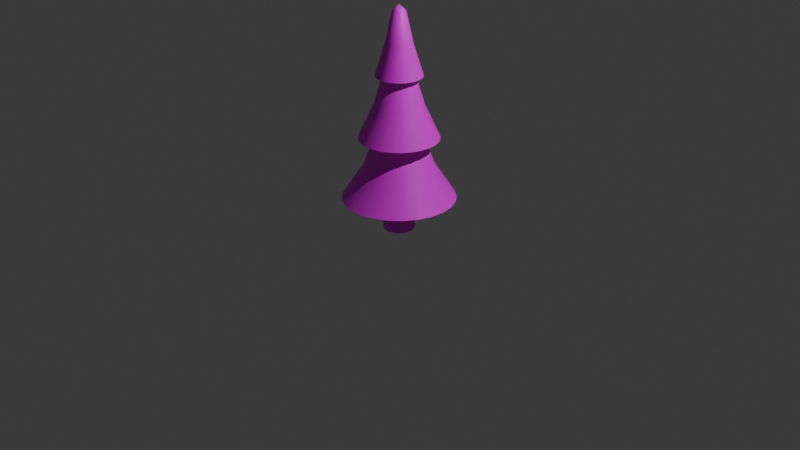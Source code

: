 # Source: tree_1.blend  (saved by Blender 4.5.90; exported with 4.5.12 LTS)
import bpy
from mathutils import Matrix  # noqa: F401  (used for matrix-valued properties, if any)

bpy.ops.wm.read_factory_settings(use_empty=True)
scene = bpy.context.scene
scene.name = 'Scene'

# ---- collections
col_collection = bpy.data.collections.new('Collection'); scene.collection.children.link(col_collection)

# ---- images (referenced by path relative to the original .blend; pixels are not part of the script)
import os
ASSET_DIR = os.environ.get("B2B_ASSET_DIR", "")  # directory of the original .blend (textures are referenced by path, not embedded)
HERE = os.path.dirname(os.path.abspath(__file__))  # packed textures are extracted next to this script under _unpacked/

def load_image(name, relpath, width, height, colorspace="sRGB"):
    """Load a texture the original file referenced (path relative to the .blend, or extracted next to this script)."""
    p = next((c for c in (os.path.join(HERE, relpath), os.path.join(ASSET_DIR, relpath)) if relpath and os.path.exists(c)), "")
    if p:
        img = bpy.data.images.load(p, check_existing=True)
        img.name = name
    else:  # same state as the original file: an image datablock whose file is absent (Cycles renders it pink)
        img = bpy.data.images.new(name, width, height)
        img.source = "FILE"
        img.filepath = "//" + (relpath or name)
    img.colorspace_settings.name = colorspace
    return img
img_colormap_png = load_image('colormap.png', 'colormap.png', 1024, 1024, 'sRGB')

# ---- materials (node trees are filled in below, after node groups)
mat_base = bpy.data.materials.new('Base')
mat_base.alpha_threshold = 0.0
mat_base.roughness = 0.5
mat_base.line_color = (0.0, 0.0, 0.0, 1.0)

# ---- node groups
ng_smooth_by_angle = bpy.data.node_groups.new('Smooth by Angle', 'GeometryNodeTree')
_s = ng_smooth_by_angle.interface.new_socket(name='Mesh', in_out='OUTPUT', socket_type='NodeSocketGeometry')
_s = ng_smooth_by_angle.interface.new_socket(name='Mesh', in_out='INPUT', socket_type='NodeSocketGeometry')
_s = ng_smooth_by_angle.interface.new_socket(name='Angle', in_out='INPUT', socket_type='NodeSocketFloat')
_s.subtype = 'ANGLE'
_s.default_value = 0.5236
_s.min_value = 0.0
_s.max_value = 3.142
_s.description = 'Maximum face angle for smooth edges'
_s = ng_smooth_by_angle.interface.new_socket(name='Ignore Sharpness', in_out='INPUT', socket_type='NodeSocketBool')
_s.force_non_field = True
ng_smooth_by_angle.description = 'Set the sharpness of mesh edges based on the angle between the neighboring faces'
ng_smooth_by_angle.is_modifier = True
_N = ng_smooth_by_angle.nodes; _L = ng_smooth_by_angle.links
n0 = _N.new('GeometryNodeSetShadeSmooth'); n0.name = 'Set Shade Smooth'; n0.location = (120, -80)
n0.domain = 'EDGE'
n1 = _N.new('GeometryNodeSetShadeSmooth'); n1.name = 'Set Shade Smooth.001'; n1.location = (300, -80)
n2 = _N.new('NodeGroupOutput'); n2.name = 'Group Output'; n2.location = (480, -80)
n3 = _N.new('GeometryNodeInputMeshEdgeAngle'); n3.name = 'Edge Angle'; n3.location = (-440, -240)
n4 = _N.new('NodeGroupInput'); n4.name = 'Group Input'; n4.location = (-80, -80)
n5 = _N.new('GeometryNodeInputEdgeSmooth'); n5.name = 'Is Edge Smooth'; n5.location = (-260, -120)
n6 = _N.new('GeometryNodeInputShadeSmooth'); n6.name = 'Is Shade Smooth'; n6.location = (-440, -397)
n7 = _N.new('FunctionNodeCompare'); n7.name = 'Compare'; n7.location = (-260, -260)
n7.operation = 'LESS_EQUAL'
n7.inputs[6].default_value = (0.0, 0.0, 0.0, 0.0)
n7.inputs[7].default_value = (0.0, 0.0, 0.0, 0.0)
n8 = _N.new('FunctionNodeBooleanMath'); n8.name = 'Boolean Math.001'; n8.location = (-80, -260)
n9 = _N.new('NodeGroupInput'); n9.name = 'Group Input.001'; n9.location = (-440, -329)
n10 = _N.new('NodeGroupInput'); n10.name = 'Group Input.002'; n10.location = (-259, -189)
n11 = _N.new('FunctionNodeBooleanMath'); n11.name = 'Boolean Math'; n11.location = (-80, -149)
n11.operation = 'OR'
n12 = _N.new('FunctionNodeBooleanMath'); n12.name = 'Boolean Math.002'; n12.location = (-260, -380)
n12.operation = 'OR'
n13 = _N.new('NodeGroupInput'); n13.name = 'Group Input.003'; n13.location = (-440, -460)
_L.new(n3.outputs[0], n7.inputs[0])
_L.new(n1.outputs[0], n2.inputs[0])
_L.new(n9.outputs[1], n7.inputs[1])
_L.new(n7.outputs[0], n8.inputs[0])
_L.new(n4.outputs[0], n0.inputs[0])
_L.new(n0.outputs[0], n1.inputs[0])
_L.new(n8.outputs[0], n0.inputs[2])
_L.new(n10.outputs[2], n11.inputs[1])
_L.new(n5.outputs[0], n11.inputs[0])
_L.new(n11.outputs[0], n0.inputs[1])
_L.new(n13.outputs[2], n12.inputs[1])
_L.new(n6.outputs[0], n12.inputs[0])
_L.new(n12.outputs[0], n8.inputs[1])
n2.is_active_output = True

# ---- material node trees
mat_base.use_nodes = True; mat_base.node_tree.nodes.clear()
_N = mat_base.node_tree.nodes; _L = mat_base.node_tree.links
n0 = _N.new('ShaderNodeOutputMaterial'); n0.name = 'Material Output'; n0.location = (377, 101)
n1 = _N.new('ShaderNodeBsdfPrincipled'); n1.name = 'Principled BSDF'; n1.location = (80, 110)
n1.inputs[3].default_value = 1.45
n2 = _N.new('ShaderNodeTexImage'); n2.name = 'Image Texture'; n2.location = (-314, 122)
n2.image = img_colormap_png
_L.new(n1.outputs[0], n0.inputs[0])
_L.new(n2.outputs[0], n1.inputs[0])
n0.is_active_output = True

# ---- world
world_world = bpy.data.worlds.new('World'); scene.world = world_world
world_world.use_nodes = True; world_world.node_tree.nodes.clear()
_N = world_world.node_tree.nodes; _L = world_world.node_tree.links
n0 = _N.new('ShaderNodeOutputWorld'); n0.name = 'World Output'; n0.location = (200, 100)
n1 = _N.new('ShaderNodeBackground'); n1.name = 'Background'; n1.location = (-200, 100)
n1.inputs[0].default_value = (0.05088, 0.05088, 0.05088, 1.0)
_L.new(n1.outputs[0], n0.inputs[0])
n0.is_active_output = True
world_world.color = (0.05088, 0.05088, 0.05088)
world_world.sun_shadow_jitter_overblur = 0.0

# ---- cameras
cam_camera = bpy.data.cameras.new('Camera')
cam_camera.clip_end = 100.0
cam_camera.ortho_scale = 7.314

# ---- lights
light_light = bpy.data.lights.new('Light', 'POINT')
light_light.energy = 1000.0
light_light.shadow_soft_size = 0.1

# ---- meshes
me_cone = bpy.data.meshes.new('Cone')
me_cone.from_pydata([(-5.08e-09, 0.578, 0.2559), (0.1437, 0.5598, 0.2559), (0.2784, 0.5065, 0.2559), (0.3956, 0.4213, 0.2559), (0.488, 0.3097, 0.2559), (0.5497, 0.1786, 0.2559), (0.5768, 0.03629, 0.2559), (0.5677, -0.1083, 0.2559), (0.5229, -0.2461, 0.2559), (0.4453, -0.3684, 0.2559), (0.3397, -0.4676, 0.2559), (0.2128, -0.5374, 0.2559), (0.07244, -0.5734, 0.2559), (-0.07244, -0.5734, 0.2559), (-0.2128, -0.5374, 0.2559), (-0.3397, -0.4676, 0.2559), (-0.4453, -0.3684, 0.2559), (-0.5229, -0.2461, 0.2559), (-0.5677, -0.1083, 0.2559), (-0.5768, 0.03629, 0.2559), (-0.5497, 0.1786, 0.2559), (-0.488, 0.3097, 0.2559), (-0.3956, 0.4213, 0.2559), (-0.2784, 0.5065, 0.2559), (-0.1437, 0.5598, 0.2559), (-5.08e-09, -9.675e-10, 2.214), (0.0, 0.1629, -0.08636), (0.0, 0.1629, 0.4527), (0.09573, 0.1318, -0.08636), (0.09573, 0.1318, 0.4527), (0.1549, 0.05033, -0.08636), (0.1549, 0.05033, 0.4527), (0.1549, -0.05033, -0.08636), (0.1549, -0.05033, 0.4527), (0.09573, -0.1318, -0.08636), (0.09573, -0.1318, 0.4527), (0.0, -0.1629, -0.08636), (0.0, -0.1629, 0.4527), (-0.09573, -0.1318, -0.08636), (-0.09573, -0.1318, 0.4527), (-0.1549, -0.05033, -0.08636), (-0.1549, -0.05033, 0.4527), (-0.1549, 0.05033, -0.08636), (-0.1549, 0.05033, 0.4527), (-0.09573, 0.1318, -0.08636), (-0.09573, 0.1318, 0.4527), (-5.08e-09, 0.06691, 2.152), (0.01664, 0.06481, 2.152), (0.03223, 0.05863, 2.152), (0.0458, 0.04877, 2.152), (0.05649, 0.03585, 2.152), (0.06363, 0.02068, 2.152), (0.06678, 0.004201, 2.152), (0.06572, -0.01254, 2.152), (0.06054, -0.02849, 2.152), (0.05155, -0.04265, 2.152), (0.03933, -0.05413, 2.152), (0.02463, -0.06221, 2.152), (0.008386, -0.06638, 2.152), (-0.008386, -0.06638, 2.152), (-0.02463, -0.06221, 2.152), (-0.03933, -0.05413, 2.152), (-0.05155, -0.04265, 2.152), (-0.06054, -0.02849, 2.152), (-0.06572, -0.01254, 2.152), (-0.06678, 0.004201, 2.152), (-0.06363, 0.02068, 2.152), (-0.05649, 0.03585, 2.152), (-0.0458, 0.04877, 2.152), (-0.03223, 0.05863, 2.152), (-0.01664, 0.06481, 2.152), (0.059, 0.2298, 1.52), (0.1014, 0.3948, 0.8881), (-5.08e-09, 0.4076, 0.8881), (-5.08e-09, 0.2373, 1.52), (0.1143, 0.2079, 1.52), (0.1964, 0.3572, 0.8881), (0.1624, 0.173, 1.52), (0.279, 0.2971, 0.8881), (0.2003, 0.1271, 1.52), (0.3442, 0.2184, 0.8881), (0.2256, 0.07332, 1.52), (0.3877, 0.126, 0.8881), (0.2368, 0.0149, 1.52), (0.4068, 0.02559, 0.8881), (0.2331, -0.04446, 1.52), (0.4004, -0.07638, 0.8881), (0.2147, -0.101, 1.52), (0.3688, -0.1735, 0.8881), (0.1828, -0.1512, 1.52), (0.3141, -0.2598, 0.8881), (0.1395, -0.1919, 1.52), (0.2396, -0.3298, 0.8881), (0.08734, -0.2206, 1.52), (0.15, -0.379, 0.8881), (0.02974, -0.2354, 1.52), (0.05109, -0.4044, 0.8881), (-0.02974, -0.2354, 1.52), (-0.05109, -0.4044, 0.8881), (-0.08734, -0.2206, 1.52), (-0.15, -0.379, 0.8881), (-0.1395, -0.1919, 1.52), (-0.2396, -0.3298, 0.8881), (-0.1828, -0.1512, 1.52), (-0.3141, -0.2598, 0.8881), (-0.2147, -0.101, 1.52), (-0.3688, -0.1735, 0.8881), (-0.2331, -0.04446, 1.52), (-0.4004, -0.07638, 0.8881), (-0.2368, 0.0149, 1.52), (-0.4068, 0.02559, 0.8881), (-0.2256, 0.07332, 1.52), (-0.3877, 0.126, 0.8881), (-0.2003, 0.1271, 1.52), (-0.3442, 0.2184, 0.8881), (-0.1624, 0.173, 1.52), (-0.279, 0.2971, 0.8881), (-0.1143, 0.2079, 1.52), (-0.1964, 0.3572, 0.8881), (-0.059, 0.2298, 1.52), (-0.1014, 0.3948, 0.8881), (0.03775, 0.147, 1.548), (-3.114e-09, 0.1518, 1.548), (0.07314, 0.133, 1.548), (0.1039, 0.1107, 1.548), (0.1282, 0.08135, 1.548), (0.1444, 0.04691, 1.548), (0.1515, 0.009532, 1.548), (0.1491, -0.02845, 1.548), (0.1374, -0.06464, 1.548), (0.117, -0.09677, 1.548), (0.08923, -0.1228, 1.548), (0.05589, -0.1412, 1.548), (0.01903, -0.1506, 1.548), (-0.01903, -0.1506, 1.548), (-0.05589, -0.1412, 1.548), (-0.08923, -0.1228, 1.548), (-0.117, -0.09677, 1.548), (-0.1374, -0.06464, 1.548), (-0.1491, -0.02845, 1.548), (-0.1515, 0.009532, 1.548), (-0.1444, 0.04691, 1.548), (-0.1282, 0.08135, 1.548), (-0.1039, 0.1107, 1.548), (-0.07314, 0.133, 1.548), (-0.03775, 0.147, 1.548), (0.05709, 0.2223, 0.9167), (0.1106, 0.2012, 0.9167), (0.1571, 0.1673, 0.9167), (0.1938, 0.123, 0.9167), (0.2183, 0.07094, 0.9167), (0.2291, 0.01441, 0.9167), (0.2255, -0.04301, 0.9167), (0.2077, -0.09774, 0.9167), (0.1769, -0.1463, 0.9167), (0.1349, -0.1857, 0.9167), (0.08451, -0.2134, 0.9167), (0.02877, -0.2277, 0.9167), (-0.02877, -0.2277, 0.9167), (-0.08451, -0.2134, 0.9167), (-0.1349, -0.1857, 0.9167), (-0.1769, -0.1463, 0.9167), (-0.2077, -0.09774, 0.9167), (-0.2255, -0.04301, 0.9167), (-0.2291, 0.01441, 0.9167), (-0.2183, 0.07094, 0.9167), (-0.1938, 0.123, 0.9167), (-0.1571, 0.1673, 0.9167), (-0.1106, 0.2012, 0.9167), (-0.05709, 0.2223, 0.9167), (-3.074e-09, 0.2296, 0.9167), (0.09017, 0.3512, 0.5863), (0.1747, 0.3177, 0.5863), (0.2482, 0.2643, 0.5863), (0.3061, 0.1943, 0.5863), (0.3448, 0.112, 0.5863), (0.3619, 0.02277, 0.5863), (0.3561, -0.06794, 0.5863), (0.3281, -0.1544, 0.5863), (0.2794, -0.2311, 0.5863), (0.2131, -0.2933, 0.5863), (0.1335, -0.3371, 0.5863), (0.04544, -0.3597, 0.5863), (-0.04544, -0.3597, 0.5863), (-0.1335, -0.3371, 0.5863), (-0.2131, -0.2933, 0.5863), (-0.2794, -0.2311, 0.5863), (-0.3281, -0.1544, 0.5863), (-0.3561, -0.06794, 0.5863), (-0.3619, 0.02277, 0.5863), (-0.3448, 0.112, 0.5863), (-0.3061, 0.1943, 0.5863), (-0.2482, 0.2643, 0.5863), (-0.1747, 0.3177, 0.5863), (-0.09017, 0.3512, 0.5863), (-2.492e-09, 0.3626, 0.5863), (0.06298, 0.2453, 1.218), (0.122, 0.2219, 1.218), (0.1734, 0.1846, 1.218), (0.2138, 0.1357, 1.218), (0.2409, 0.07826, 1.218), (0.2527, 0.0159, 1.218), (0.2488, -0.04745, 1.218), (0.2291, -0.1078, 1.218), (0.1951, -0.1614, 1.218), (0.1489, -0.2049, 1.218), (0.09323, -0.2355, 1.218), (0.03174, -0.2513, 1.218), (-0.03174, -0.2513, 1.218), (-0.09323, -0.2355, 1.218), (-0.1489, -0.2049, 1.218), (-0.1951, -0.1614, 1.218), (-0.2291, -0.1078, 1.218), (-0.2488, -0.04745, 1.218), (-0.2527, 0.0159, 1.218), (-0.2409, 0.07826, 1.218), (-0.2138, 0.1357, 1.218), (-0.1734, 0.1846, 1.218), (-0.122, 0.2219, 1.218), (-0.06298, 0.2453, 1.218), (-3.696e-09, 0.2532, 1.218), (-4.679e-09, 0.1364, 1.836), (0.03392, 0.1321, 1.836), (0.06571, 0.1195, 1.836), (0.09337, 0.09943, 1.836), (0.1152, 0.07308, 1.836), (0.1297, 0.04215, 1.836), (0.1361, 0.008564, 1.836), (0.134, -0.02556, 1.836), (0.1234, -0.05807, 1.836), (0.1051, -0.08694, 1.836), (0.08017, -0.1103, 1.836), (0.05021, -0.1268, 1.836), (0.01709, -0.1353, 1.836), (-0.01709, -0.1353, 1.836), (-0.05021, -0.1268, 1.836), (-0.08017, -0.1103, 1.836), (-0.1051, -0.08694, 1.836), (-0.1234, -0.05807, 1.836), (-0.134, -0.02556, 1.836), (-0.1361, 0.008564, 1.836), (-0.1297, 0.04215, 1.836), (-0.1152, 0.07308, 1.836), (-0.09337, 0.09943, 1.836), (-0.06571, 0.1195, 1.836), (-0.03392, 0.1321, 1.836)], [], [(46, 25, 47), (47, 25, 48), (48, 25, 49), (49, 25, 50), (50, 25, 51), (51, 25, 52), (52, 25, 53), (53, 25, 54), (54, 25, 55), (55, 25, 56), (56, 25, 57), (57, 25, 58), (58, 25, 59), (59, 25, 60), (60, 25, 61), (61, 25, 62), (62, 25, 63), (63, 25, 64), (64, 25, 65), (65, 25, 66), (66, 25, 67), (67, 25, 68), (68, 25, 69), (0, 1, 2, 3, 4, 5, 6, 7, 8, 9, 10, 11, 12, 13, 14, 15, 16, 17, 18, 19, 20, 21, 22, 23, 24), (69, 25, 70), (70, 25, 46), (26, 27, 29, 28), (28, 29, 31, 30), (30, 31, 33, 32), (32, 33, 35, 34), (34, 35, 37, 36), (36, 37, 39, 38), (38, 39, 41, 40), (40, 41, 43, 42), (29, 27, 45, 43, 41, 39, 37, 35, 33, 31), (42, 43, 45, 44), (44, 45, 27, 26), (26, 28, 30, 32, 34, 36, 38, 40, 42, 44), (222, 221, 46, 47), (223, 222, 47, 48), (224, 223, 48, 49), (225, 224, 49, 50), (226, 225, 50, 51), (227, 226, 51, 52), (228, 227, 52, 53), (229, 228, 53, 54), (230, 229, 54, 55), (231, 230, 55, 56), (232, 231, 56, 57), (233, 232, 57, 58), (234, 233, 58, 59), (235, 234, 59, 60), (236, 235, 60, 61), (237, 236, 61, 62), (238, 237, 62, 63), (239, 238, 63, 64), (240, 239, 64, 65), (241, 240, 65, 66), (242, 241, 66, 67), (243, 242, 67, 68), (244, 243, 68, 69), (245, 244, 69, 70), (221, 245, 70, 46), (170, 169, 120, 73), (122, 145, 119, 74), (169, 168, 118, 120), (145, 144, 117, 119), (168, 167, 116, 118), (144, 143, 115, 117), (167, 166, 114, 116), (143, 142, 113, 115), (166, 165, 112, 114), (142, 141, 111, 113), (165, 164, 110, 112), (141, 140, 109, 111), (164, 163, 108, 110), (140, 139, 107, 109), (163, 162, 106, 108), (139, 138, 105, 107), (162, 161, 104, 106), (138, 137, 103, 105), (161, 160, 102, 104), (137, 136, 101, 103), (160, 159, 100, 102), (136, 135, 99, 101), (159, 158, 98, 100), (135, 134, 97, 99), (158, 157, 96, 98), (134, 133, 95, 97), (157, 156, 94, 96), (133, 132, 93, 95), (156, 155, 92, 94), (132, 131, 91, 93), (155, 154, 90, 92), (131, 130, 89, 91), (154, 153, 88, 90), (130, 129, 87, 89), (153, 152, 86, 88), (129, 128, 85, 87), (152, 151, 84, 86), (128, 127, 83, 85), (151, 150, 82, 84), (127, 126, 81, 83), (150, 149, 80, 82), (126, 125, 79, 81), (149, 148, 78, 80), (125, 124, 77, 79), (148, 147, 76, 78), (124, 123, 75, 77), (147, 146, 72, 76), (123, 121, 71, 75), (146, 170, 73, 72), (121, 122, 74, 71), (196, 220, 122, 121), (197, 196, 121, 123), (198, 197, 123, 124), (199, 198, 124, 125), (200, 199, 125, 126), (201, 200, 126, 127), (202, 201, 127, 128), (203, 202, 128, 129), (204, 203, 129, 130), (205, 204, 130, 131), (206, 205, 131, 132), (207, 206, 132, 133), (208, 207, 133, 134), (209, 208, 134, 135), (210, 209, 135, 136), (211, 210, 136, 137), (212, 211, 137, 138), (213, 212, 138, 139), (214, 213, 139, 140), (215, 214, 140, 141), (216, 215, 141, 142), (217, 216, 142, 143), (218, 217, 143, 144), (219, 218, 144, 145), (220, 219, 145, 122), (171, 195, 170, 146), (172, 171, 146, 147), (173, 172, 147, 148), (174, 173, 148, 149), (175, 174, 149, 150), (176, 175, 150, 151), (177, 176, 151, 152), (178, 177, 152, 153), (179, 178, 153, 154), (180, 179, 154, 155), (181, 180, 155, 156), (182, 181, 156, 157), (183, 182, 157, 158), (184, 183, 158, 159), (185, 184, 159, 160), (186, 185, 160, 161), (187, 186, 161, 162), (188, 187, 162, 163), (189, 188, 163, 164), (190, 189, 164, 165), (191, 190, 165, 166), (192, 191, 166, 167), (193, 192, 167, 168), (194, 193, 168, 169), (195, 194, 169, 170), (0, 24, 194, 195), (24, 23, 193, 194), (23, 22, 192, 193), (22, 21, 191, 192), (21, 20, 190, 191), (20, 19, 189, 190), (19, 18, 188, 189), (18, 17, 187, 188), (17, 16, 186, 187), (16, 15, 185, 186), (15, 14, 184, 185), (14, 13, 183, 184), (13, 12, 182, 183), (12, 11, 181, 182), (11, 10, 180, 181), (10, 9, 179, 180), (9, 8, 178, 179), (8, 7, 177, 178), (7, 6, 176, 177), (6, 5, 175, 176), (5, 4, 174, 175), (4, 3, 173, 174), (3, 2, 172, 173), (2, 1, 171, 172), (1, 0, 195, 171), (73, 120, 219, 220), (120, 118, 218, 219), (118, 116, 217, 218), (116, 114, 216, 217), (114, 112, 215, 216), (112, 110, 214, 215), (110, 108, 213, 214), (108, 106, 212, 213), (106, 104, 211, 212), (104, 102, 210, 211), (102, 100, 209, 210), (100, 98, 208, 209), (98, 96, 207, 208), (96, 94, 206, 207), (94, 92, 205, 206), (92, 90, 204, 205), (90, 88, 203, 204), (88, 86, 202, 203), (86, 84, 201, 202), (84, 82, 200, 201), (82, 80, 199, 200), (80, 78, 198, 199), (78, 76, 197, 198), (76, 72, 196, 197), (72, 73, 220, 196), (74, 119, 245, 221), (119, 117, 244, 245), (117, 115, 243, 244), (115, 113, 242, 243), (113, 111, 241, 242), (111, 109, 240, 241), (109, 107, 239, 240), (107, 105, 238, 239), (105, 103, 237, 238), (103, 101, 236, 237), (101, 99, 235, 236), (99, 97, 234, 235), (97, 95, 233, 234), (95, 93, 232, 233), (93, 91, 231, 232), (91, 89, 230, 231), (89, 87, 229, 230), (87, 85, 228, 229), (85, 83, 227, 228), (83, 81, 226, 227), (81, 79, 225, 226), (79, 77, 224, 225), (77, 75, 223, 224), (75, 71, 222, 223), (71, 74, 221, 222)])
me_cone.polygons.foreach_set('use_smooth', [True] * 238)
_uv = me_cone.uv_layers.new(name='UVMap')
_uv.uv.foreach_set('vector', [0.09468, 0.7372, 0.09468, 0.7435, 0.09252, 0.7372, 0.09252, 0.7372, 0.09468, 0.7435, 0.09036, 0.7372, 0.09036, 0.7372, 0.09468, 0.7435, 0.0882, 0.7372, 0.0882, 0.7372, 0.09468, 0.7435, 0.08604, 0.7372, 0.08604, 0.7372, 0.09468, 0.7435, 0.08388, 0.7372, 0.08388, 0.7372, 0.09468, 0.7435, 0.08173, 0.7372, 0.08173, 0.7372, 0.09468, 0.7435, 0.07957, 0.7372, 0.07957, 0.7372, 0.09468, 0.7435, 0.07741, 0.7372, 0.07741, 0.7372, 0.09468, 0.7435, 0.07525, 0.7372, 0.07525, 0.7372, 0.09468, 0.7435, 0.07309, 0.7372, 0.07309, 0.7372, 0.09468, 0.7435, 0.07093, 0.7372, 0.07093, 0.7372, 0.09468, 0.7435, 0.06877, 0.7372, 0.1228, 0.7372, 0.09468, 0.7435, 0.1206, 0.7372, 0.1206, 0.7372, 0.09468, 0.7435, 0.1184, 0.7372, 0.1184, 0.7372, 0.09468, 0.7435, 0.1163, 0.7372, 0.1163, 0.7372, 0.09468, 0.7435, 0.1141, 0.7372, 0.1141, 0.7372, 0.09468, 0.7435, 0.112, 0.7372, 0.112, 0.7372, 0.09468, 0.7435, 0.1098, 0.7372, 0.1098, 0.7372, 0.09468, 0.7435, 0.1076, 0.7372, 0.1076, 0.7372, 0.09468, 0.7435, 0.1055, 0.7372, 0.1055, 0.7372, 0.09468, 0.7435, 0.1033, 0.7372, 0.1033, 0.7372, 0.09468, 0.7435, 0.1012, 0.7372, 0.1012, 0.7372, 0.09468, 0.7435, 0.099, 0.7372, 0.09468, 0.5422, 0.09252, 0.5422, 0.09036, 0.5422, 0.0882, 0.5422, 0.08604, 0.5422, 0.08388, 0.5422, 0.08173, 0.5422, 0.1335, 0.5422, 0.1314, 0.5422, 0.1292, 0.5422, 0.1271, 0.5422, 0.1249, 0.5422, 0.1228, 0.5422, 0.1206, 0.5422, 0.1184, 0.5422, 0.1163, 0.5422, 0.1141, 0.5422, 0.112, 0.5422, 0.1098, 0.5422, 0.1076, 0.5422, 0.1055, 0.5422, 0.1033, 0.5422, 0.1012, 0.5422, 0.099, 0.5422, 0.09684, 0.5422, 0.099, 0.7372, 0.09468, 0.7435, 0.09684, 0.7372, 0.09684, 0.7372, 0.09468, 0.7435, 0.09468, 0.7372, 0.7197, 0.2716, 0.7197, 0.2862, 0.7183, 0.2862, 0.7183, 0.2716, 0.7183, 0.2716, 0.7183, 0.2862, 0.7169, 0.2862, 0.7169, 0.2716, 0.7169, 0.2716, 0.7169, 0.2862, 0.7155, 0.2862, 0.7155, 0.2716, 0.7155, 0.2716, 0.7155, 0.2862, 0.714, 0.2862, 0.714, 0.2716, 0.714, 0.2716, 0.714, 0.2862, 0.7126, 0.2862, 0.7126, 0.2716, 0.7268, 0.2716, 0.7268, 0.2862, 0.7254, 0.2862, 0.7254, 0.2716, 0.7254, 0.2716, 0.7254, 0.2862, 0.724, 0.2862, 0.724, 0.2716, 0.724, 0.2716, 0.724, 0.2862, 0.7226, 0.2862, 0.7226, 0.2716, 0.7183, 0.2862, 0.7197, 0.2862, 0.7211, 0.2862, 0.7226, 0.2862, 0.724, 0.2862, 0.7254, 0.2862, 0.7268, 0.2862, 0.7282, 0.2862, 0.7155, 0.2862, 0.7169, 0.2862, 0.7226, 0.2716, 0.7226, 0.2862, 0.7211, 0.2862, 0.7211, 0.2716, 0.7211, 0.2716, 0.7211, 0.2862, 0.7197, 0.2862, 0.7197, 0.2716, 0.7197, 0.2716, 0.7183, 0.2716, 0.7169, 0.2716, 0.7155, 0.2716, 0.7282, 0.2716, 0.7268, 0.2716, 0.7254, 0.2716, 0.724, 0.2716, 0.7226, 0.2716, 0.7211, 0.2716, 0.09252, 0.7047, 0.09468, 0.7047, 0.09468, 0.7372, 0.09252, 0.7372, 0.09036, 0.7047, 0.09252, 0.7047, 0.09252, 0.7372, 0.09036, 0.7372, 0.0882, 0.7047, 0.09036, 0.7047, 0.09036, 0.7372, 0.0882, 0.7372, 0.08604, 0.7047, 0.0882, 0.7047, 0.0882, 0.7372, 0.08604, 0.7372, 0.08388, 0.7047, 0.08604, 0.7047, 0.08604, 0.7372, 0.08388, 0.7372, 0.08173, 0.7047, 0.08388, 0.7047, 0.08388, 0.7372, 0.08173, 0.7372, 0.07957, 0.7047, 0.08173, 0.7047, 0.08173, 0.7372, 0.07957, 0.7372, 0.07741, 0.7047, 0.07957, 0.7047, 0.07957, 0.7372, 0.07741, 0.7372, 0.07525, 0.7047, 0.07741, 0.7047, 0.07741, 0.7372, 0.07525, 0.7372, 0.07309, 0.7047, 0.07525, 0.7047, 0.07525, 0.7372, 0.07309, 0.7372, 0.07093, 0.7047, 0.07309, 0.7047, 0.07309, 0.7372, 0.07093, 0.7372, 0.06877, 0.7047, 0.07093, 0.7047, 0.07093, 0.7372, 0.06877, 0.7372, 0.1206, 0.7047, 0.1228, 0.7047, 0.1228, 0.7372, 0.1206, 0.7372, 0.1184, 0.7047, 0.1206, 0.7047, 0.1206, 0.7372, 0.1184, 0.7372, 0.1163, 0.7047, 0.1184, 0.7047, 0.1184, 0.7372, 0.1163, 0.7372, 0.1141, 0.7047, 0.1163, 0.7047, 0.1163, 0.7372, 0.1141, 0.7372, 0.112, 0.7047, 0.1141, 0.7047, 0.1141, 0.7372, 0.112, 0.7372, 0.1098, 0.7047, 0.112, 0.7047, 0.112, 0.7372, 0.1098, 0.7372, 0.1076, 0.7047, 0.1098, 0.7047, 0.1098, 0.7372, 0.1076, 0.7372, 0.1055, 0.7047, 0.1076, 0.7047, 0.1076, 0.7372, 0.1055, 0.7372, 0.1033, 0.7047, 0.1055, 0.7047, 0.1055, 0.7372, 0.1033, 0.7372, 0.1012, 0.7047, 0.1033, 0.7047, 0.1033, 0.7372, 0.1012, 0.7372, 0.099, 0.7047, 0.1012, 0.7047, 0.1012, 0.7372, 0.099, 0.7372, 0.09684, 0.7047, 0.099, 0.7047, 0.099, 0.7372, 0.09684, 0.7372, 0.09468, 0.7047, 0.09684, 0.7047, 0.09684, 0.7372, 0.09468, 0.7372, 0.09468, 0.6102, 0.09684, 0.6102, 0.09684, 0.6072, 0.09468, 0.6072, 0.09468, 0.6751, 0.09684, 0.6751, 0.09684, 0.6722, 0.09468, 0.6722, 0.09684, 0.6102, 0.099, 0.6102, 0.099, 0.6072, 0.09684, 0.6072, 0.09684, 0.6751, 0.099, 0.6751, 0.099, 0.6722, 0.09684, 0.6722, 0.099, 0.6102, 0.1012, 0.6102, 0.1012, 0.6072, 0.099, 0.6072, 0.099, 0.6751, 0.1012, 0.6751, 0.1012, 0.6722, 0.099, 0.6722, 0.1012, 0.6102, 0.1033, 0.6102, 0.1033, 0.6072, 0.1012, 0.6072, 0.1012, 0.6751, 0.1033, 0.6751, 0.1033, 0.6722, 0.1012, 0.6722, 0.1033, 0.6102, 0.1055, 0.6102, 0.1055, 0.6072, 0.1033, 0.6072, 0.1033, 0.6751, 0.1055, 0.6751, 0.1055, 0.6722, 0.1033, 0.6722, 0.1055, 0.6102, 0.1076, 0.6102, 0.1076, 0.6072, 0.1055, 0.6072, 0.1055, 0.6751, 0.1076, 0.6751, 0.1076, 0.6722, 0.1055, 0.6722, 0.1076, 0.6102, 0.1098, 0.6102, 0.1098, 0.6072, 0.1076, 0.6072, 0.1076, 0.6751, 0.1098, 0.6751, 0.1098, 0.6722, 0.1076, 0.6722, 0.1098, 0.6102, 0.112, 0.6102, 0.112, 0.6072, 0.1098, 0.6072, 0.1098, 0.6751, 0.112, 0.6751, 0.112, 0.6722, 0.1098, 0.6722, 0.112, 0.6102, 0.1141, 0.6102, 0.1141, 0.6072, 0.112, 0.6072, 0.112, 0.6751, 0.1141, 0.6751, 0.1141, 0.6722, 0.112, 0.6722, 0.1141, 0.6102, 0.1163, 0.6102, 0.1163, 0.6072, 0.1141, 0.6072, 0.1141, 0.6751, 0.1163, 0.6751, 0.1163, 0.6722, 0.1141, 0.6722, 0.1163, 0.6102, 0.1184, 0.6102, 0.1184, 0.6072, 0.1163, 0.6072, 0.1163, 0.6751, 0.1184, 0.6751, 0.1184, 0.6722, 0.1163, 0.6722, 0.1184, 0.6102, 0.1206, 0.6102, 0.1206, 0.6072, 0.1184, 0.6072, 0.1184, 0.6751, 0.1206, 0.6751, 0.1206, 0.6722, 0.1184, 0.6722, 0.1206, 0.6102, 0.1228, 0.6102, 0.1228, 0.6072, 0.1206, 0.6072, 0.1206, 0.6751, 0.1228, 0.6751, 0.1228, 0.6722, 0.1206, 0.6722, 0.06877, 0.6102, 0.07093, 0.6102, 0.07093, 0.6072, 0.06877, 0.6072, 0.06877, 0.6751, 0.07093, 0.6751, 0.07093, 0.6722, 0.06877, 0.6722, 0.07093, 0.6102, 0.07309, 0.6102, 0.07309, 0.6072, 0.07093, 0.6072, 0.07093, 0.6751, 0.07309, 0.6751, 0.07309, 0.6722, 0.07093, 0.6722, 0.07309, 0.6102, 0.07525, 0.6102, 0.07525, 0.6072, 0.07309, 0.6072, 0.07309, 0.6751, 0.07525, 0.6751, 0.07525, 0.6722, 0.07309, 0.6722, 0.07525, 0.6102, 0.07741, 0.6102, 0.07741, 0.6072, 0.07525, 0.6072, 0.07525, 0.6751, 0.07741, 0.6751, 0.07741, 0.6722, 0.07525, 0.6722, 0.07741, 0.6102, 0.07957, 0.6102, 0.07957, 0.6072, 0.07741, 0.6072, 0.07741, 0.6751, 0.07957, 0.6751, 0.07957, 0.6722, 0.07741, 0.6722, 0.07957, 0.6102, 0.08173, 0.6102, 0.08173, 0.6072, 0.07957, 0.6072, 0.07957, 0.6751, 0.08173, 0.6751, 0.08173, 0.6722, 0.07957, 0.6722, 0.08173, 0.6102, 0.08388, 0.6102, 0.08388, 0.6072, 0.08173, 0.6072, 0.08173, 0.6751, 0.08388, 0.6751, 0.08388, 0.6722, 0.08173, 0.6722, 0.08388, 0.6102, 0.08604, 0.6102, 0.08604, 0.6072, 0.08388, 0.6072, 0.08388, 0.6751, 0.08604, 0.6751, 0.08604, 0.6722, 0.08388, 0.6722, 0.08604, 0.6102, 0.0882, 0.6102, 0.0882, 0.6072, 0.08604, 0.6072, 0.08604, 0.6751, 0.0882, 0.6751, 0.0882, 0.6722, 0.08604, 0.6722, 0.0882, 0.6102, 0.09036, 0.6102, 0.09036, 0.6072, 0.0882, 0.6072, 0.0882, 0.6751, 0.09036, 0.6751, 0.09036, 0.6722, 0.0882, 0.6722, 0.09036, 0.6102, 0.09252, 0.6102, 0.09252, 0.6072, 0.09036, 0.6072, 0.09036, 0.6751, 0.09252, 0.6751, 0.09252, 0.6722, 0.09036, 0.6722, 0.09252, 0.6102, 0.09468, 0.6102, 0.09468, 0.6072, 0.09252, 0.6072, 0.09252, 0.6751, 0.09468, 0.6751, 0.09468, 0.6722, 0.09252, 0.6722, 0.09252, 0.6411, 0.09468, 0.6411, 0.09468, 0.6751, 0.09252, 0.6751, 0.09036, 0.6411, 0.09252, 0.6411, 0.09252, 0.6751, 0.09036, 0.6751, 0.0882, 0.6411, 0.09036, 0.6411, 0.09036, 0.6751, 0.0882, 0.6751, 0.08604, 0.6411, 0.0882, 0.6411, 0.0882, 0.6751, 0.08604, 0.6751, 0.08388, 0.6411, 0.08604, 0.6411, 0.08604, 0.6751, 0.08388, 0.6751, 0.08173, 0.6411, 0.08388, 0.6411, 0.08388, 0.6751, 0.08173, 0.6751, 0.07957, 0.6411, 0.08173, 0.6411, 0.08173, 0.6751, 0.07957, 0.6751, 0.07741, 0.6411, 0.07957, 0.6411, 0.07957, 0.6751, 0.07741, 0.6751, 0.07525, 0.6411, 0.07741, 0.6411, 0.07741, 0.6751, 0.07525, 0.6751, 0.07309, 0.6411, 0.07525, 0.6411, 0.07525, 0.6751, 0.07309, 0.6751, 0.07093, 0.6411, 0.07309, 0.6411, 0.07309, 0.6751, 0.07093, 0.6751, 0.06877, 0.6411, 0.07093, 0.6411, 0.07093, 0.6751, 0.06877, 0.6751, 0.1206, 0.6411, 0.1228, 0.6411, 0.1228, 0.6751, 0.1206, 0.6751, 0.1184, 0.6411, 0.1206, 0.6411, 0.1206, 0.6751, 0.1184, 0.6751, 0.1163, 0.6411, 0.1184, 0.6411, 0.1184, 0.6751, 0.1163, 0.6751, 0.1141, 0.6411, 0.1163, 0.6411, 0.1163, 0.6751, 0.1141, 0.6751, 0.112, 0.6411, 0.1141, 0.6411, 0.1141, 0.6751, 0.112, 0.6751, 0.1098, 0.6411, 0.112, 0.6411, 0.112, 0.6751, 0.1098, 0.6751, 0.1076, 0.6411, 0.1098, 0.6411, 0.1098, 0.6751, 0.1076, 0.6751, 0.1055, 0.6411, 0.1076, 0.6411, 0.1076, 0.6751, 0.1055, 0.6751, 0.1033, 0.6411, 0.1055, 0.6411, 0.1055, 0.6751, 0.1033, 0.6751, 0.1012, 0.6411, 0.1033, 0.6411, 0.1033, 0.6751, 0.1012, 0.6751, 0.099, 0.6411, 0.1012, 0.6411, 0.1012, 0.6751, 0.099, 0.6751, 0.09684, 0.6411, 0.099, 0.6411, 0.099, 0.6751, 0.09684, 0.6751, 0.09468, 0.6411, 0.09684, 0.6411, 0.09684, 0.6751, 0.09468, 0.6751, 0.09252, 0.5762, 0.09468, 0.5762, 0.09468, 0.6102, 0.09252, 0.6102, 0.09036, 0.5762, 0.09252, 0.5762, 0.09252, 0.6102, 0.09036, 0.6102, 0.0882, 0.5762, 0.09036, 0.5762, 0.09036, 0.6102, 0.0882, 0.6102, 0.08604, 0.5762, 0.0882, 0.5762, 0.0882, 0.6102, 0.08604, 0.6102, 0.08388, 0.5762, 0.08604, 0.5762, 0.08604, 0.6102, 0.08388, 0.6102, 0.08173, 0.5762, 0.08388, 0.5762, 0.08388, 0.6102, 0.08173, 0.6102, 0.07957, 0.5762, 0.08173, 0.5762, 0.08173, 0.6102, 0.07957, 0.6102, 0.07741, 0.5762, 0.07957, 0.5762, 0.07957, 0.6102, 0.07741, 0.6102, 0.07525, 0.5762, 0.07741, 0.5762, 0.07741, 0.6102, 0.07525, 0.6102, 0.07309, 0.5762, 0.07525, 0.5762, 0.07525, 0.6102, 0.07309, 0.6102, 0.07093, 0.5762, 0.07309, 0.5762, 0.07309, 0.6102, 0.07093, 0.6102, 0.06877, 0.5762, 0.07093, 0.5762, 0.07093, 0.6102, 0.06877, 0.6102, 0.1206, 0.5762, 0.1228, 0.5762, 0.1228, 0.6102, 0.1206, 0.6102, 0.1184, 0.5762, 0.1206, 0.5762, 0.1206, 0.6102, 0.1184, 0.6102, 0.1163, 0.5762, 0.1184, 0.5762, 0.1184, 0.6102, 0.1163, 0.6102, 0.1141, 0.5762, 0.1163, 0.5762, 0.1163, 0.6102, 0.1141, 0.6102, 0.112, 0.5762, 0.1141, 0.5762, 0.1141, 0.6102, 0.112, 0.6102, 0.1098, 0.5762, 0.112, 0.5762, 0.112, 0.6102, 0.1098, 0.6102, 0.1076, 0.5762, 0.1098, 0.5762, 0.1098, 0.6102, 0.1076, 0.6102, 0.1055, 0.5762, 0.1076, 0.5762, 0.1076, 0.6102, 0.1055, 0.6102, 0.1033, 0.5762, 0.1055, 0.5762, 0.1055, 0.6102, 0.1033, 0.6102, 0.1012, 0.5762, 0.1033, 0.5762, 0.1033, 0.6102, 0.1012, 0.6102, 0.099, 0.5762, 0.1012, 0.5762, 0.1012, 0.6102, 0.099, 0.6102, 0.09684, 0.5762, 0.099, 0.5762, 0.099, 0.6102, 0.09684, 0.6102, 0.09468, 0.5762, 0.09684, 0.5762, 0.09684, 0.6102, 0.09468, 0.6102, 0.09468, 0.5422, 0.09684, 0.5422, 0.09684, 0.5762, 0.09468, 0.5762, 0.09684, 0.5422, 0.099, 0.5422, 0.099, 0.5762, 0.09684, 0.5762, 0.099, 0.5422, 0.1012, 0.5422, 0.1012, 0.5762, 0.099, 0.5762, 0.1012, 0.5422, 0.1033, 0.5422, 0.1033, 0.5762, 0.1012, 0.5762, 0.1033, 0.5422, 0.1055, 0.5422, 0.1055, 0.5762, 0.1033, 0.5762, 0.1055, 0.5422, 0.1076, 0.5422, 0.1076, 0.5762, 0.1055, 0.5762, 0.1076, 0.5422, 0.1098, 0.5422, 0.1098, 0.5762, 0.1076, 0.5762, 0.1098, 0.5422, 0.112, 0.5422, 0.112, 0.5762, 0.1098, 0.5762, 0.112, 0.5422, 0.1141, 0.5422, 0.1141, 0.5762, 0.112, 0.5762, 0.1141, 0.5422, 0.1163, 0.5422, 0.1163, 0.5762, 0.1141, 0.5762, 0.1163, 0.5422, 0.1184, 0.5422, 0.1184, 0.5762, 0.1163, 0.5762, 0.1184, 0.5422, 0.1206, 0.5422, 0.1206, 0.5762, 0.1184, 0.5762, 0.1206, 0.5422, 0.1228, 0.5422, 0.1228, 0.5762, 0.1206, 0.5762, 0.06877, 0.5422, 0.07093, 0.5422, 0.07093, 0.5762, 0.06877, 0.5762, 0.07093, 0.5422, 0.07309, 0.5422, 0.07309, 0.5762, 0.07093, 0.5762, 0.07309, 0.5422, 0.07525, 0.5422, 0.07525, 0.5762, 0.07309, 0.5762, 0.07525, 0.5422, 0.07741, 0.5422, 0.07741, 0.5762, 0.07525, 0.5762, 0.07741, 0.5422, 0.07957, 0.5422, 0.07957, 0.5762, 0.07741, 0.5762, 0.07957, 0.5422, 0.08173, 0.5422, 0.08173, 0.5762, 0.07957, 0.5762, 0.08173, 0.5422, 0.08388, 0.5422, 0.08388, 0.5762, 0.08173, 0.5762, 0.08388, 0.5422, 0.08604, 0.5422, 0.08604, 0.5762, 0.08388, 0.5762, 0.08604, 0.5422, 0.0882, 0.5422, 0.0882, 0.5762, 0.08604, 0.5762, 0.0882, 0.5422, 0.09036, 0.5422, 0.09036, 0.5762, 0.0882, 0.5762, 0.09036, 0.5422, 0.09252, 0.5422, 0.09252, 0.5762, 0.09036, 0.5762, 0.09252, 0.5422, 0.09468, 0.5422, 0.09468, 0.5762, 0.09252, 0.5762, 0.09468, 0.6072, 0.09684, 0.6072, 0.09684, 0.6411, 0.09468, 0.6411, 0.09684, 0.6072, 0.099, 0.6072, 0.099, 0.6411, 0.09684, 0.6411, 0.099, 0.6072, 0.1012, 0.6072, 0.1012, 0.6411, 0.099, 0.6411, 0.1012, 0.6072, 0.1033, 0.6072, 0.1033, 0.6411, 0.1012, 0.6411, 0.1033, 0.6072, 0.1055, 0.6072, 0.1055, 0.6411, 0.1033, 0.6411, 0.1055, 0.6072, 0.1076, 0.6072, 0.1076, 0.6411, 0.1055, 0.6411, 0.1076, 0.6072, 0.1098, 0.6072, 0.1098, 0.6411, 0.1076, 0.6411, 0.1098, 0.6072, 0.112, 0.6072, 0.112, 0.6411, 0.1098, 0.6411, 0.112, 0.6072, 0.1141, 0.6072, 0.1141, 0.6411, 0.112, 0.6411, 0.1141, 0.6072, 0.1163, 0.6072, 0.1163, 0.6411, 0.1141, 0.6411, 0.1163, 0.6072, 0.1184, 0.6072, 0.1184, 0.6411, 0.1163, 0.6411, 0.1184, 0.6072, 0.1206, 0.6072, 0.1206, 0.6411, 0.1184, 0.6411, 0.1206, 0.6072, 0.1228, 0.6072, 0.1228, 0.6411, 0.1206, 0.6411, 0.06877, 0.6072, 0.07093, 0.6072, 0.07093, 0.6411, 0.06877, 0.6411, 0.07093, 0.6072, 0.07309, 0.6072, 0.07309, 0.6411, 0.07093, 0.6411, 0.07309, 0.6072, 0.07525, 0.6072, 0.07525, 0.6411, 0.07309, 0.6411, 0.07525, 0.6072, 0.07741, 0.6072, 0.07741, 0.6411, 0.07525, 0.6411, 0.07741, 0.6072, 0.07957, 0.6072, 0.07957, 0.6411, 0.07741, 0.6411, 0.07957, 0.6072, 0.08173, 0.6072, 0.08173, 0.6411, 0.07957, 0.6411, 0.08173, 0.6072, 0.08388, 0.6072, 0.08388, 0.6411, 0.08173, 0.6411, 0.08388, 0.6072, 0.08604, 0.6072, 0.08604, 0.6411, 0.08388, 0.6411, 0.08604, 0.6072, 0.0882, 0.6072, 0.0882, 0.6411, 0.08604, 0.6411, 0.0882, 0.6072, 0.09036, 0.6072, 0.09036, 0.6411, 0.0882, 0.6411, 0.09036, 0.6072, 0.09252, 0.6072, 0.09252, 0.6411, 0.09036, 0.6411, 0.09252, 0.6072, 0.09468, 0.6072, 0.09468, 0.6411, 0.09252, 0.6411, 0.09468, 0.6722, 0.09684, 0.6722, 0.09684, 0.7047, 0.09468, 0.7047, 0.09684, 0.6722, 0.099, 0.6722, 0.099, 0.7047, 0.09684, 0.7047, 0.099, 0.6722, 0.1012, 0.6722, 0.1012, 0.7047, 0.099, 0.7047, 0.1012, 0.6722, 0.1033, 0.6722, 0.1033, 0.7047, 0.1012, 0.7047, 0.1033, 0.6722, 0.1055, 0.6722, 0.1055, 0.7047, 0.1033, 0.7047, 0.1055, 0.6722, 0.1076, 0.6722, 0.1076, 0.7047, 0.1055, 0.7047, 0.1076, 0.6722, 0.1098, 0.6722, 0.1098, 0.7047, 0.1076, 0.7047, 0.1098, 0.6722, 0.112, 0.6722, 0.112, 0.7047, 0.1098, 0.7047, 0.112, 0.6722, 0.1141, 0.6722, 0.1141, 0.7047, 0.112, 0.7047, 0.1141, 0.6722, 0.1163, 0.6722, 0.1163, 0.7047, 0.1141, 0.7047, 0.1163, 0.6722, 0.1184, 0.6722, 0.1184, 0.7047, 0.1163, 0.7047, 0.1184, 0.6722, 0.1206, 0.6722, 0.1206, 0.7047, 0.1184, 0.7047, 0.1206, 0.6722, 0.1228, 0.6722, 0.1228, 0.7047, 0.1206, 0.7047, 0.06877, 0.6722, 0.07093, 0.6722, 0.07093, 0.7047, 0.06877, 0.7047, 0.07093, 0.6722, 0.07309, 0.6722, 0.07309, 0.7047, 0.07093, 0.7047, 0.07309, 0.6722, 0.07525, 0.6722, 0.07525, 0.7047, 0.07309, 0.7047, 0.07525, 0.6722, 0.07741, 0.6722, 0.07741, 0.7047, 0.07525, 0.7047, 0.07741, 0.6722, 0.07957, 0.6722, 0.07957, 0.7047, 0.07741, 0.7047, 0.07957, 0.6722, 0.08173, 0.6722, 0.08173, 0.7047, 0.07957, 0.7047, 0.08173, 0.6722, 0.08388, 0.6722, 0.08388, 0.7047, 0.08173, 0.7047, 0.08388, 0.6722, 0.08604, 0.6722, 0.08604, 0.7047, 0.08388, 0.7047, 0.08604, 0.6722, 0.0882, 0.6722, 0.0882, 0.7047, 0.08604, 0.7047, 0.0882, 0.6722, 0.09036, 0.6722, 0.09036, 0.7047, 0.0882, 0.7047, 0.09036, 0.6722, 0.09252, 0.6722, 0.09252, 0.7047, 0.09036, 0.7047, 0.09252, 0.6722, 0.09468, 0.6722, 0.09468, 0.7047, 0.09252, 0.7047])
me_cone.materials.append(mat_base)
me_cone.update()

# ---- objects
ob_light = bpy.data.objects.new('Light', light_light)
ob_camera = bpy.data.objects.new('Camera', cam_camera)
ob_tree = bpy.data.objects.new('Tree', me_cone)

# ---- transforms, parenting, visibility, modifiers, constraints
ob_light.location = (4.076, 1.005, 5.904)
ob_light.rotation_euler = (0.6503, 0.05522, 1.866)
ob_light.lock_rotations_4d = False
ob_light.empty_display_type = 'ARROWS'
ob_light.color = (0.0, 0.0, 0.0, 0.0)
ob_light.lineart.crease_threshold = 0.0
ob_camera.location = (7.359, -6.926, 4.958)
ob_camera.rotation_euler = (1.109, 0.0, 0.8149)
ob_camera.lock_rotations_4d = False
ob_camera.empty_display_type = 'ARROWS'
ob_camera.color = (0.0, 0.0, 0.0, 0.0)
ob_camera.display_type = 'WIRE'
ob_camera.lineart.crease_threshold = 0.0
ob_tree.location = (0.0, 0.0, 0.0)
_m = ob_tree.modifiers.new('Smooth by Angle', 'NODES')
_m.node_group = ng_smooth_by_angle
_gi = [s.identifier for s in ng_smooth_by_angle.interface.items_tree if s.item_type == 'SOCKET' and s.in_out == 'INPUT']
_m[_gi[1]] = 0.6618  # Angle
_m.use_pin_to_last = True
_m.show_group_selector = False

# ---- collection membership
col_collection.objects.link(ob_light)
col_collection.objects.link(ob_camera)
col_collection.objects.link(ob_tree)

# ---- scene / render settings (as saved in the file)
scene.camera = ob_camera
scene.frame_start = 1; scene.frame_end = 250; scene.frame_set(1)
scene.render.engine = 'BLENDER_EEVEE_NEXT'
bpy.context.view_layer.update()
